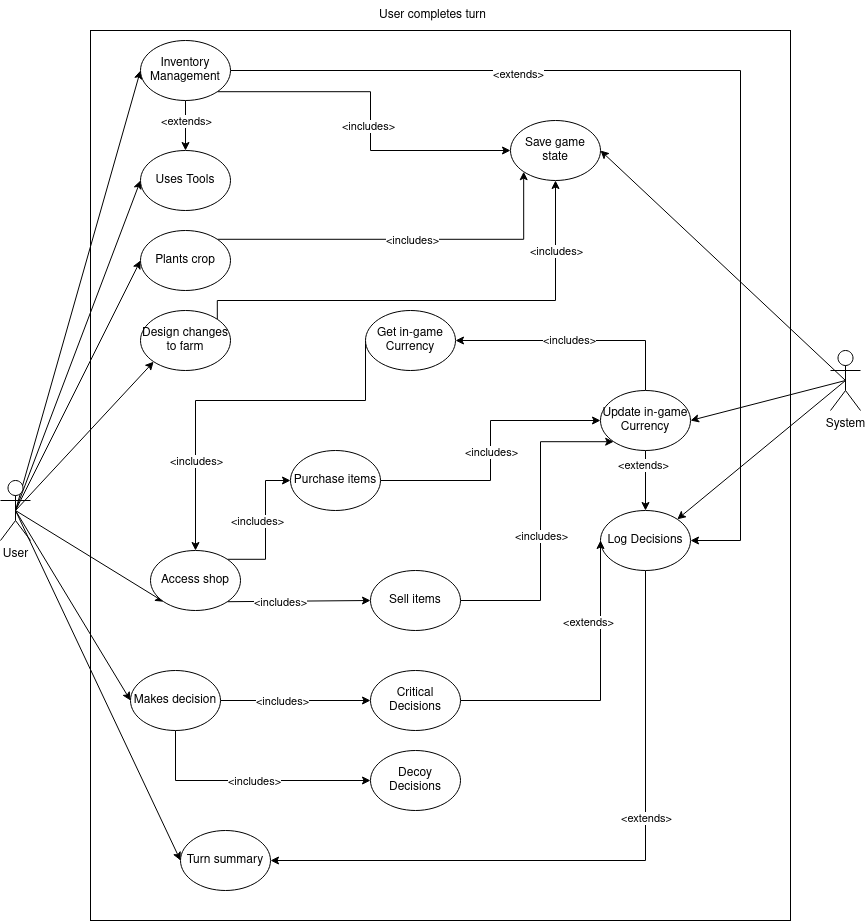

The diagram above was exported from draw.io. Its source (the exported page's mxGraphModel, read from the mxfile embedded in the PNG):
<mxGraphModel dx="1369" dy="1853" grid="1" gridSize="10" guides="1" tooltips="1" connect="1" arrows="1" fold="1" page="1" pageScale="1" pageWidth="850" pageHeight="1100" math="0" shadow="0">
  <root>
    <mxCell id="0" />
    <mxCell id="1" parent="0" />
    <mxCell id="wcGOOObl8mA8EUafeQjW-10" value="" style="rounded=0;whiteSpace=wrap;html=1;" vertex="1" parent="1">
      <mxGeometry x="150" y="-100" width="700" height="890" as="geometry" />
    </mxCell>
    <mxCell id="Xcqa_Y-xTvlJCYK6YHZG-2" value="User completes turn" style="text;html=1;strokeColor=none;fillColor=none;align=center;verticalAlign=middle;whiteSpace=wrap;rounded=0;" parent="1" vertex="1">
      <mxGeometry x="430" y="-130" width="125" height="30" as="geometry" />
    </mxCell>
    <mxCell id="zr5GEZfnkbvX_7P6ynOv-2" value="" style="endArrow=classic;html=1;rounded=0;exitX=0.5;exitY=0.5;exitDx=0;exitDy=0;exitPerimeter=0;entryX=0;entryY=1;entryDx=0;entryDy=0;" parent="1" source="Xcqa_Y-xTvlJCYK6YHZG-3" target="Xcqa_Y-xTvlJCYK6YHZG-8" edge="1">
      <mxGeometry width="50" height="50" relative="1" as="geometry">
        <mxPoint x="400" y="430" as="sourcePoint" />
        <mxPoint x="450" y="380" as="targetPoint" />
      </mxGeometry>
    </mxCell>
    <mxCell id="Xcqa_Y-xTvlJCYK6YHZG-30" style="rounded=0;orthogonalLoop=1;jettySize=auto;html=1;exitX=0.5;exitY=0.5;exitDx=0;exitDy=0;exitPerimeter=0;entryX=0;entryY=0.5;entryDx=0;entryDy=0;" parent="1" source="Xcqa_Y-xTvlJCYK6YHZG-3" target="Xcqa_Y-xTvlJCYK6YHZG-19" edge="1">
      <mxGeometry relative="1" as="geometry" />
    </mxCell>
    <mxCell id="Xcqa_Y-xTvlJCYK6YHZG-31" style="edgeStyle=none;rounded=0;orthogonalLoop=1;jettySize=auto;html=1;exitX=0.5;exitY=0.5;exitDx=0;exitDy=0;exitPerimeter=0;entryX=0;entryY=0.5;entryDx=0;entryDy=0;" parent="1" source="Xcqa_Y-xTvlJCYK6YHZG-3" target="Xcqa_Y-xTvlJCYK6YHZG-10" edge="1">
      <mxGeometry relative="1" as="geometry" />
    </mxCell>
    <mxCell id="Xcqa_Y-xTvlJCYK6YHZG-32" style="edgeStyle=none;rounded=0;orthogonalLoop=1;jettySize=auto;html=1;exitX=0.5;exitY=0.5;exitDx=0;exitDy=0;exitPerimeter=0;entryX=0;entryY=1;entryDx=0;entryDy=0;" parent="1" source="Xcqa_Y-xTvlJCYK6YHZG-3" target="Xcqa_Y-xTvlJCYK6YHZG-13" edge="1">
      <mxGeometry relative="1" as="geometry" />
    </mxCell>
    <mxCell id="Xcqa_Y-xTvlJCYK6YHZG-33" style="edgeStyle=none;rounded=0;orthogonalLoop=1;jettySize=auto;html=1;exitX=0.5;exitY=0.5;exitDx=0;exitDy=0;exitPerimeter=0;entryX=0;entryY=0.5;entryDx=0;entryDy=0;" parent="1" source="Xcqa_Y-xTvlJCYK6YHZG-3" target="Xcqa_Y-xTvlJCYK6YHZG-11" edge="1">
      <mxGeometry relative="1" as="geometry" />
    </mxCell>
    <mxCell id="Xcqa_Y-xTvlJCYK6YHZG-44" style="edgeStyle=none;rounded=0;orthogonalLoop=1;jettySize=auto;html=1;exitX=0.5;exitY=0.5;exitDx=0;exitDy=0;exitPerimeter=0;entryX=0;entryY=0.5;entryDx=0;entryDy=0;" parent="1" source="Xcqa_Y-xTvlJCYK6YHZG-3" target="Xcqa_Y-xTvlJCYK6YHZG-25" edge="1">
      <mxGeometry relative="1" as="geometry" />
    </mxCell>
    <mxCell id="wcGOOObl8mA8EUafeQjW-1" style="rounded=0;orthogonalLoop=1;jettySize=auto;html=1;exitX=0.5;exitY=0.5;exitDx=0;exitDy=0;exitPerimeter=0;entryX=0;entryY=0.5;entryDx=0;entryDy=0;" edge="1" parent="1" source="Xcqa_Y-xTvlJCYK6YHZG-3" target="Xcqa_Y-xTvlJCYK6YHZG-12">
      <mxGeometry relative="1" as="geometry" />
    </mxCell>
    <mxCell id="Xcqa_Y-xTvlJCYK6YHZG-3" value="&lt;div&gt;User&lt;/div&gt;" style="shape=umlActor;verticalLabelPosition=bottom;verticalAlign=top;html=1;outlineConnect=0;" parent="1" vertex="1">
      <mxGeometry x="60" y="350" width="30" height="60" as="geometry" />
    </mxCell>
    <mxCell id="Xcqa_Y-xTvlJCYK6YHZG-34" style="edgeStyle=none;rounded=0;orthogonalLoop=1;jettySize=auto;html=1;exitX=0.5;exitY=0.5;exitDx=0;exitDy=0;exitPerimeter=0;entryX=1;entryY=0.5;entryDx=0;entryDy=0;" parent="1" source="Xcqa_Y-xTvlJCYK6YHZG-6" target="Xcqa_Y-xTvlJCYK6YHZG-16" edge="1">
      <mxGeometry relative="1" as="geometry" />
    </mxCell>
    <mxCell id="Xcqa_Y-xTvlJCYK6YHZG-35" style="edgeStyle=none;rounded=0;orthogonalLoop=1;jettySize=auto;html=1;exitX=0.5;exitY=0.5;exitDx=0;exitDy=0;exitPerimeter=0;entryX=1;entryY=0;entryDx=0;entryDy=0;" parent="1" source="Xcqa_Y-xTvlJCYK6YHZG-6" target="Xcqa_Y-xTvlJCYK6YHZG-20" edge="1">
      <mxGeometry relative="1" as="geometry" />
    </mxCell>
    <mxCell id="wcGOOObl8mA8EUafeQjW-41" style="edgeStyle=none;rounded=0;orthogonalLoop=1;jettySize=auto;html=1;exitX=0.5;exitY=0.5;exitDx=0;exitDy=0;exitPerimeter=0;entryX=1;entryY=0.5;entryDx=0;entryDy=0;" edge="1" parent="1" source="Xcqa_Y-xTvlJCYK6YHZG-6" target="wcGOOObl8mA8EUafeQjW-24">
      <mxGeometry relative="1" as="geometry" />
    </mxCell>
    <mxCell id="Xcqa_Y-xTvlJCYK6YHZG-6" value="System" style="shape=umlActor;verticalLabelPosition=bottom;verticalAlign=top;html=1;outlineConnect=0;" parent="1" vertex="1">
      <mxGeometry x="890" y="220" width="30" height="60" as="geometry" />
    </mxCell>
    <mxCell id="Xcqa_Y-xTvlJCYK6YHZG-39" style="rounded=0;orthogonalLoop=1;jettySize=auto;html=1;exitX=1;exitY=0;exitDx=0;exitDy=0;entryX=0;entryY=0.5;entryDx=0;entryDy=0;edgeStyle=orthogonalEdgeStyle;" parent="1" source="Xcqa_Y-xTvlJCYK6YHZG-8" target="Xcqa_Y-xTvlJCYK6YHZG-14" edge="1">
      <mxGeometry relative="1" as="geometry" />
    </mxCell>
    <mxCell id="Xcqa_Y-xTvlJCYK6YHZG-66" value="&amp;lt;includes&amp;gt;" style="edgeLabel;html=1;align=center;verticalAlign=middle;resizable=0;points=[];" parent="Xcqa_Y-xTvlJCYK6YHZG-39" vertex="1" connectable="0">
      <mxGeometry x="0.1536" y="1" relative="1" as="geometry">
        <mxPoint x="-8" y="6" as="offset" />
      </mxGeometry>
    </mxCell>
    <mxCell id="Xcqa_Y-xTvlJCYK6YHZG-40" style="rounded=0;orthogonalLoop=1;jettySize=auto;html=1;exitX=1;exitY=1;exitDx=0;exitDy=0;entryX=0;entryY=0.5;entryDx=0;entryDy=0;" parent="1" source="Xcqa_Y-xTvlJCYK6YHZG-8" target="Xcqa_Y-xTvlJCYK6YHZG-15" edge="1">
      <mxGeometry relative="1" as="geometry">
        <mxPoint x="286.81980515339455" y="345.60320343559636" as="sourcePoint" />
        <mxPoint x="460" y="304.39" as="targetPoint" />
      </mxGeometry>
    </mxCell>
    <mxCell id="Xcqa_Y-xTvlJCYK6YHZG-67" value="&amp;lt;includes&amp;gt;" style="edgeLabel;html=1;align=center;verticalAlign=middle;resizable=0;points=[];" parent="Xcqa_Y-xTvlJCYK6YHZG-40" vertex="1" connectable="0">
      <mxGeometry x="0.2195" y="3" relative="1" as="geometry">
        <mxPoint x="-34" y="4" as="offset" />
      </mxGeometry>
    </mxCell>
    <mxCell id="Xcqa_Y-xTvlJCYK6YHZG-8" value="Access shop" style="ellipse;whiteSpace=wrap;html=1;" parent="1" vertex="1">
      <mxGeometry x="210" y="420" width="90" height="60" as="geometry" />
    </mxCell>
    <mxCell id="wcGOOObl8mA8EUafeQjW-36" style="rounded=0;orthogonalLoop=1;jettySize=auto;html=1;exitX=1;exitY=0;exitDx=0;exitDy=0;entryX=0;entryY=1;entryDx=0;entryDy=0;edgeStyle=orthogonalEdgeStyle;" edge="1" parent="1" source="Xcqa_Y-xTvlJCYK6YHZG-10" target="wcGOOObl8mA8EUafeQjW-24">
      <mxGeometry relative="1" as="geometry" />
    </mxCell>
    <mxCell id="wcGOOObl8mA8EUafeQjW-37" value="&amp;lt;includes&amp;gt;" style="edgeLabel;html=1;align=center;verticalAlign=middle;resizable=0;points=[];" vertex="1" connectable="0" parent="wcGOOObl8mA8EUafeQjW-36">
      <mxGeometry x="0.1994" y="-2" relative="1" as="geometry">
        <mxPoint x="-29" y="-1" as="offset" />
      </mxGeometry>
    </mxCell>
    <mxCell id="Xcqa_Y-xTvlJCYK6YHZG-10" value="Plants crop" style="ellipse;whiteSpace=wrap;html=1;" parent="1" vertex="1">
      <mxGeometry x="200" y="100" width="90" height="60" as="geometry" />
    </mxCell>
    <mxCell id="Xcqa_Y-xTvlJCYK6YHZG-11" value="Uses Tools" style="ellipse;whiteSpace=wrap;html=1;" parent="1" vertex="1">
      <mxGeometry x="200" y="20" width="90" height="60" as="geometry" />
    </mxCell>
    <mxCell id="wcGOOObl8mA8EUafeQjW-16" style="edgeStyle=orthogonalEdgeStyle;rounded=0;orthogonalLoop=1;jettySize=auto;html=1;exitX=1;exitY=0.5;exitDx=0;exitDy=0;entryX=0;entryY=0.5;entryDx=0;entryDy=0;" edge="1" parent="1" source="Xcqa_Y-xTvlJCYK6YHZG-12" target="wcGOOObl8mA8EUafeQjW-11">
      <mxGeometry relative="1" as="geometry" />
    </mxCell>
    <mxCell id="wcGOOObl8mA8EUafeQjW-20" value="&amp;lt;includes&amp;gt;" style="edgeLabel;html=1;align=center;verticalAlign=middle;resizable=0;points=[];" vertex="1" connectable="0" parent="wcGOOObl8mA8EUafeQjW-16">
      <mxGeometry x="-0.2667" y="-4" relative="1" as="geometry">
        <mxPoint x="6" y="-4" as="offset" />
      </mxGeometry>
    </mxCell>
    <mxCell id="wcGOOObl8mA8EUafeQjW-18" style="rounded=0;orthogonalLoop=1;jettySize=auto;html=1;exitX=0.5;exitY=1;exitDx=0;exitDy=0;entryX=0;entryY=0.5;entryDx=0;entryDy=0;edgeStyle=orthogonalEdgeStyle;" edge="1" parent="1" source="Xcqa_Y-xTvlJCYK6YHZG-12" target="wcGOOObl8mA8EUafeQjW-12">
      <mxGeometry relative="1" as="geometry" />
    </mxCell>
    <mxCell id="wcGOOObl8mA8EUafeQjW-19" value="&amp;lt;includes&amp;gt;" style="edgeLabel;html=1;align=center;verticalAlign=middle;resizable=0;points=[];" vertex="1" connectable="0" parent="wcGOOObl8mA8EUafeQjW-18">
      <mxGeometry x="0.0667" y="3" relative="1" as="geometry">
        <mxPoint x="-3" y="3" as="offset" />
      </mxGeometry>
    </mxCell>
    <mxCell id="Xcqa_Y-xTvlJCYK6YHZG-12" value="Makes decision" style="ellipse;whiteSpace=wrap;html=1;" parent="1" vertex="1">
      <mxGeometry x="190" y="540" width="90" height="60" as="geometry" />
    </mxCell>
    <mxCell id="wcGOOObl8mA8EUafeQjW-38" style="edgeStyle=orthogonalEdgeStyle;rounded=0;orthogonalLoop=1;jettySize=auto;html=1;exitX=1;exitY=0;exitDx=0;exitDy=0;entryX=0.5;entryY=1;entryDx=0;entryDy=0;" edge="1" parent="1" source="Xcqa_Y-xTvlJCYK6YHZG-13" target="wcGOOObl8mA8EUafeQjW-24">
      <mxGeometry relative="1" as="geometry">
        <Array as="points">
          <mxPoint x="277" y="170" />
          <mxPoint x="615" y="170" />
        </Array>
      </mxGeometry>
    </mxCell>
    <mxCell id="wcGOOObl8mA8EUafeQjW-39" value="&amp;lt;includes&amp;gt;" style="edgeLabel;html=1;align=center;verticalAlign=middle;resizable=0;points=[];" vertex="1" connectable="0" parent="wcGOOObl8mA8EUafeQjW-38">
      <mxGeometry x="0.2584" y="2" relative="1" as="geometry">
        <mxPoint x="57" y="-48" as="offset" />
      </mxGeometry>
    </mxCell>
    <mxCell id="Xcqa_Y-xTvlJCYK6YHZG-13" value="Design changes to farm" style="ellipse;whiteSpace=wrap;html=1;" parent="1" vertex="1">
      <mxGeometry x="200" y="180" width="90" height="60" as="geometry" />
    </mxCell>
    <mxCell id="Xcqa_Y-xTvlJCYK6YHZG-41" style="rounded=0;orthogonalLoop=1;jettySize=auto;html=1;exitX=1;exitY=0.5;exitDx=0;exitDy=0;edgeStyle=orthogonalEdgeStyle;" parent="1" source="Xcqa_Y-xTvlJCYK6YHZG-14" edge="1">
      <mxGeometry relative="1" as="geometry">
        <Array as="points">
          <mxPoint x="550" y="350" />
          <mxPoint x="550" y="290" />
        </Array>
        <mxPoint x="660" y="290" as="targetPoint" />
      </mxGeometry>
    </mxCell>
    <mxCell id="Xcqa_Y-xTvlJCYK6YHZG-68" value="&amp;lt;includes&amp;gt;" style="edgeLabel;html=1;align=center;verticalAlign=middle;resizable=0;points=[];" parent="Xcqa_Y-xTvlJCYK6YHZG-41" vertex="1" connectable="0">
      <mxGeometry x="-0.2712" relative="1" as="geometry">
        <mxPoint x="8" y="-29" as="offset" />
      </mxGeometry>
    </mxCell>
    <mxCell id="Xcqa_Y-xTvlJCYK6YHZG-14" value="Purchase items" style="ellipse;whiteSpace=wrap;html=1;" parent="1" vertex="1">
      <mxGeometry x="350" y="320" width="90" height="60" as="geometry" />
    </mxCell>
    <mxCell id="Xcqa_Y-xTvlJCYK6YHZG-42" style="rounded=0;orthogonalLoop=1;jettySize=auto;html=1;exitX=1;exitY=0.5;exitDx=0;exitDy=0;entryX=0;entryY=1;entryDx=0;entryDy=0;edgeStyle=orthogonalEdgeStyle;" parent="1" source="Xcqa_Y-xTvlJCYK6YHZG-15" target="Xcqa_Y-xTvlJCYK6YHZG-16" edge="1">
      <mxGeometry relative="1" as="geometry">
        <Array as="points">
          <mxPoint x="600" y="470" />
          <mxPoint x="600" y="311" />
        </Array>
      </mxGeometry>
    </mxCell>
    <mxCell id="Xcqa_Y-xTvlJCYK6YHZG-69" value="&amp;lt;includes&amp;gt;" style="edgeLabel;html=1;align=center;verticalAlign=middle;resizable=0;points=[];" parent="Xcqa_Y-xTvlJCYK6YHZG-42" vertex="1" connectable="0">
      <mxGeometry x="-0.1529" relative="1" as="geometry">
        <mxPoint y="-13" as="offset" />
      </mxGeometry>
    </mxCell>
    <mxCell id="Xcqa_Y-xTvlJCYK6YHZG-15" value="Sell items" style="ellipse;whiteSpace=wrap;html=1;" parent="1" vertex="1">
      <mxGeometry x="430" y="440" width="90" height="60" as="geometry" />
    </mxCell>
    <mxCell id="Xcqa_Y-xTvlJCYK6YHZG-58" style="rounded=0;orthogonalLoop=1;jettySize=auto;html=1;exitX=0.5;exitY=0;exitDx=0;exitDy=0;entryX=1;entryY=0.5;entryDx=0;entryDy=0;edgeStyle=orthogonalEdgeStyle;" parent="1" source="Xcqa_Y-xTvlJCYK6YHZG-16" target="Xcqa_Y-xTvlJCYK6YHZG-18" edge="1">
      <mxGeometry relative="1" as="geometry" />
    </mxCell>
    <mxCell id="Xcqa_Y-xTvlJCYK6YHZG-59" value="&lt;div&gt;&amp;lt;includes&amp;gt;&lt;/div&gt;" style="edgeLabel;html=1;align=center;verticalAlign=middle;resizable=0;points=[];" parent="Xcqa_Y-xTvlJCYK6YHZG-58" vertex="1" connectable="0">
      <mxGeometry x="-0.1723" relative="1" as="geometry">
        <mxPoint x="-28" y="-1" as="offset" />
      </mxGeometry>
    </mxCell>
    <mxCell id="wcGOOObl8mA8EUafeQjW-7" style="edgeStyle=orthogonalEdgeStyle;rounded=0;orthogonalLoop=1;jettySize=auto;html=1;exitX=0.5;exitY=1;exitDx=0;exitDy=0;entryX=0.5;entryY=0;entryDx=0;entryDy=0;" edge="1" parent="1" source="Xcqa_Y-xTvlJCYK6YHZG-16" target="Xcqa_Y-xTvlJCYK6YHZG-20">
      <mxGeometry relative="1" as="geometry" />
    </mxCell>
    <mxCell id="wcGOOObl8mA8EUafeQjW-9" value="&amp;lt;extends&amp;gt;" style="edgeLabel;html=1;align=center;verticalAlign=middle;resizable=0;points=[];" vertex="1" connectable="0" parent="wcGOOObl8mA8EUafeQjW-7">
      <mxGeometry x="-0.5455" y="-3" relative="1" as="geometry">
        <mxPoint as="offset" />
      </mxGeometry>
    </mxCell>
    <mxCell id="Xcqa_Y-xTvlJCYK6YHZG-16" value="Update in-game Currency" style="ellipse;whiteSpace=wrap;html=1;" parent="1" vertex="1">
      <mxGeometry x="660" y="260" width="90" height="60" as="geometry" />
    </mxCell>
    <mxCell id="Xcqa_Y-xTvlJCYK6YHZG-71" style="rounded=0;orthogonalLoop=1;jettySize=auto;html=1;exitX=0;exitY=0.5;exitDx=0;exitDy=0;entryX=0.5;entryY=0;entryDx=0;entryDy=0;edgeStyle=orthogonalEdgeStyle;" parent="1" source="Xcqa_Y-xTvlJCYK6YHZG-18" target="Xcqa_Y-xTvlJCYK6YHZG-8" edge="1">
      <mxGeometry relative="1" as="geometry">
        <Array as="points">
          <mxPoint x="425" y="270" />
          <mxPoint x="255" y="270" />
        </Array>
      </mxGeometry>
    </mxCell>
    <mxCell id="wcGOOObl8mA8EUafeQjW-28" value="&amp;lt;includes&amp;gt;" style="edgeLabel;html=1;align=center;verticalAlign=middle;resizable=0;points=[];" vertex="1" connectable="0" parent="Xcqa_Y-xTvlJCYK6YHZG-71">
      <mxGeometry x="0.3615" y="-2" relative="1" as="geometry">
        <mxPoint x="2" y="31" as="offset" />
      </mxGeometry>
    </mxCell>
    <mxCell id="Xcqa_Y-xTvlJCYK6YHZG-18" value="Get in-game Currency" style="ellipse;whiteSpace=wrap;html=1;" parent="1" vertex="1">
      <mxGeometry x="425" y="180" width="90" height="60" as="geometry" />
    </mxCell>
    <mxCell id="Xcqa_Y-xTvlJCYK6YHZG-62" style="edgeStyle=orthogonalEdgeStyle;rounded=0;orthogonalLoop=1;jettySize=auto;html=1;exitX=0.5;exitY=1;exitDx=0;exitDy=0;entryX=0.5;entryY=0;entryDx=0;entryDy=0;" parent="1" source="Xcqa_Y-xTvlJCYK6YHZG-19" target="Xcqa_Y-xTvlJCYK6YHZG-11" edge="1">
      <mxGeometry relative="1" as="geometry" />
    </mxCell>
    <mxCell id="Xcqa_Y-xTvlJCYK6YHZG-63" value="&amp;lt;extends&amp;gt;" style="edgeLabel;html=1;align=center;verticalAlign=middle;resizable=0;points=[];" parent="Xcqa_Y-xTvlJCYK6YHZG-62" vertex="1" connectable="0">
      <mxGeometry x="0.2885" relative="1" as="geometry">
        <mxPoint y="-12" as="offset" />
      </mxGeometry>
    </mxCell>
    <mxCell id="wcGOOObl8mA8EUafeQjW-5" style="edgeStyle=orthogonalEdgeStyle;rounded=0;orthogonalLoop=1;jettySize=auto;html=1;exitX=1;exitY=0.5;exitDx=0;exitDy=0;entryX=1;entryY=0.5;entryDx=0;entryDy=0;" edge="1" parent="1" source="Xcqa_Y-xTvlJCYK6YHZG-19" target="Xcqa_Y-xTvlJCYK6YHZG-20">
      <mxGeometry relative="1" as="geometry">
        <mxPoint x="340" y="420" as="sourcePoint" />
        <mxPoint x="630" y="400" as="targetPoint" />
        <Array as="points">
          <mxPoint x="800" y="-60" />
          <mxPoint x="800" y="410" />
        </Array>
      </mxGeometry>
    </mxCell>
    <mxCell id="wcGOOObl8mA8EUafeQjW-42" value="&amp;lt;extends&amp;gt;" style="edgeLabel;html=1;align=center;verticalAlign=middle;resizable=0;points=[];" vertex="1" connectable="0" parent="wcGOOObl8mA8EUafeQjW-5">
      <mxGeometry x="-0.4436" y="-3" relative="1" as="geometry">
        <mxPoint as="offset" />
      </mxGeometry>
    </mxCell>
    <mxCell id="wcGOOObl8mA8EUafeQjW-31" style="edgeStyle=orthogonalEdgeStyle;rounded=0;orthogonalLoop=1;jettySize=auto;html=1;exitX=1;exitY=1;exitDx=0;exitDy=0;entryX=0;entryY=0.5;entryDx=0;entryDy=0;" edge="1" parent="1" source="Xcqa_Y-xTvlJCYK6YHZG-19" target="wcGOOObl8mA8EUafeQjW-24">
      <mxGeometry relative="1" as="geometry" />
    </mxCell>
    <mxCell id="wcGOOObl8mA8EUafeQjW-32" value="&lt;div&gt;&amp;lt;includes&amp;gt;&lt;/div&gt;" style="edgeLabel;html=1;align=center;verticalAlign=middle;resizable=0;points=[];" vertex="1" connectable="0" parent="wcGOOObl8mA8EUafeQjW-31">
      <mxGeometry x="0.2679" y="2" relative="1" as="geometry">
        <mxPoint x="-14" y="-23" as="offset" />
      </mxGeometry>
    </mxCell>
    <mxCell id="Xcqa_Y-xTvlJCYK6YHZG-19" value="Inventory Management" style="ellipse;whiteSpace=wrap;html=1;" parent="1" vertex="1">
      <mxGeometry x="200" y="-90" width="90" height="60" as="geometry" />
    </mxCell>
    <mxCell id="Xcqa_Y-xTvlJCYK6YHZG-45" style="edgeStyle=orthogonalEdgeStyle;rounded=0;orthogonalLoop=1;jettySize=auto;html=1;exitX=0.5;exitY=1;exitDx=0;exitDy=0;entryX=1;entryY=0.5;entryDx=0;entryDy=0;" parent="1" source="Xcqa_Y-xTvlJCYK6YHZG-20" target="Xcqa_Y-xTvlJCYK6YHZG-25" edge="1">
      <mxGeometry relative="1" as="geometry">
        <mxPoint x="605" y="430" as="sourcePoint" />
        <mxPoint x="335" y="760" as="targetPoint" />
        <Array as="points">
          <mxPoint x="705" y="730" />
        </Array>
      </mxGeometry>
    </mxCell>
    <mxCell id="Xcqa_Y-xTvlJCYK6YHZG-53" value="&amp;lt;extends&amp;gt;" style="edgeLabel;html=1;align=center;verticalAlign=middle;resizable=0;points=[];" parent="Xcqa_Y-xTvlJCYK6YHZG-45" vertex="1" connectable="0">
      <mxGeometry x="-0.1536" y="3" relative="1" as="geometry">
        <mxPoint x="-3" y="-34" as="offset" />
      </mxGeometry>
    </mxCell>
    <mxCell id="Xcqa_Y-xTvlJCYK6YHZG-20" value="Log Decisions" style="ellipse;whiteSpace=wrap;html=1;" parent="1" vertex="1">
      <mxGeometry x="660" y="380" width="90" height="60" as="geometry" />
    </mxCell>
    <mxCell id="Xcqa_Y-xTvlJCYK6YHZG-25" value="Turn summary" style="ellipse;whiteSpace=wrap;html=1;" parent="1" vertex="1">
      <mxGeometry x="240" y="700" width="90" height="60" as="geometry" />
    </mxCell>
    <mxCell id="wcGOOObl8mA8EUafeQjW-13" style="edgeStyle=orthogonalEdgeStyle;rounded=0;orthogonalLoop=1;jettySize=auto;html=1;exitX=1;exitY=0.5;exitDx=0;exitDy=0;entryX=0;entryY=0.5;entryDx=0;entryDy=0;" edge="1" parent="1" source="wcGOOObl8mA8EUafeQjW-11" target="Xcqa_Y-xTvlJCYK6YHZG-20">
      <mxGeometry relative="1" as="geometry">
        <Array as="points">
          <mxPoint x="660" y="570" />
        </Array>
      </mxGeometry>
    </mxCell>
    <mxCell id="wcGOOObl8mA8EUafeQjW-14" value="&amp;lt;extends&amp;gt;" style="edgeLabel;html=1;align=center;verticalAlign=middle;resizable=0;points=[];" vertex="1" connectable="0" parent="wcGOOObl8mA8EUafeQjW-13">
      <mxGeometry x="-0.1355" relative="1" as="geometry">
        <mxPoint x="-3" y="-79" as="offset" />
      </mxGeometry>
    </mxCell>
    <mxCell id="wcGOOObl8mA8EUafeQjW-11" value="Critical Decisions" style="ellipse;whiteSpace=wrap;html=1;" vertex="1" parent="1">
      <mxGeometry x="430" y="540" width="90" height="60" as="geometry" />
    </mxCell>
    <mxCell id="wcGOOObl8mA8EUafeQjW-12" value="Decoy Decisions" style="ellipse;whiteSpace=wrap;html=1;" vertex="1" parent="1">
      <mxGeometry x="430" y="620" width="90" height="60" as="geometry" />
    </mxCell>
    <mxCell id="wcGOOObl8mA8EUafeQjW-24" value="Save game state" style="ellipse;whiteSpace=wrap;html=1;" vertex="1" parent="1">
      <mxGeometry x="570" y="-10" width="90" height="60" as="geometry" />
    </mxCell>
  </root>
</mxGraphModel>